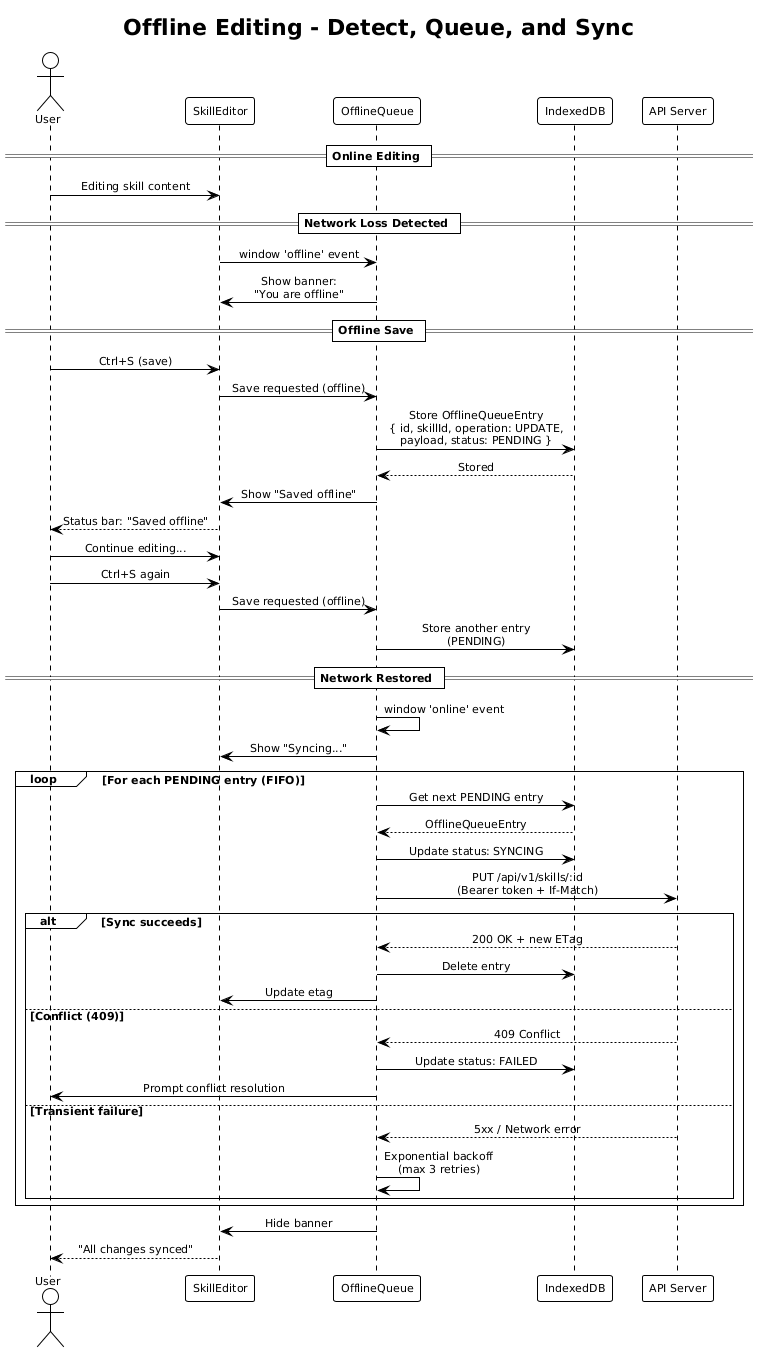

The diagram above was rendered by PlantUML. Its source (embedded in the PNG):
@startuml
!theme plain

title Offline Editing - Detect, Queue, and Sync

skinparam backgroundColor #FFFFFF
skinparam defaultFontSize 11
skinparam sequenceMessageAlign center

actor User as user
participant "SkillEditor" as editor
participant "OfflineQueue" as queue
participant "IndexedDB" as idb
participant "API Server" as api

== Online Editing ==
user -> editor : Editing skill content

== Network Loss Detected ==
editor -> queue : window 'offline' event
queue -> editor : Show banner:\n"You are offline"

== Offline Save ==
user -> editor : Ctrl+S (save)
editor -> queue : Save requested (offline)
queue -> idb : Store OfflineQueueEntry\n{ id, skillId, operation: UPDATE,\npayload, status: PENDING }
idb --> queue : Stored
queue -> editor : Show "Saved offline"
editor --> user : Status bar: "Saved offline"

user -> editor : Continue editing...
user -> editor : Ctrl+S again
editor -> queue : Save requested (offline)
queue -> idb : Store another entry\n(PENDING)

== Network Restored ==
queue -> queue : window 'online' event
queue -> editor : Show "Syncing..."

loop For each PENDING entry (FIFO)
  queue -> idb : Get next PENDING entry
  idb --> queue : OfflineQueueEntry
  queue -> idb : Update status: SYNCING
  queue -> api : PUT /api/v1/skills/:id\n(Bearer token + If-Match)

  alt Sync succeeds
    api --> queue : 200 OK + new ETag
    queue -> idb : Delete entry
    queue -> editor : Update etag

  else Conflict (409)
    api --> queue : 409 Conflict
    queue -> idb : Update status: FAILED
    queue -> user : Prompt conflict resolution

  else Transient failure
    api --> queue : 5xx / Network error
    queue -> queue : Exponential backoff\n(max 3 retries)
  end
end

queue -> editor : Hide banner
editor --> user : "All changes synced"
@enduml